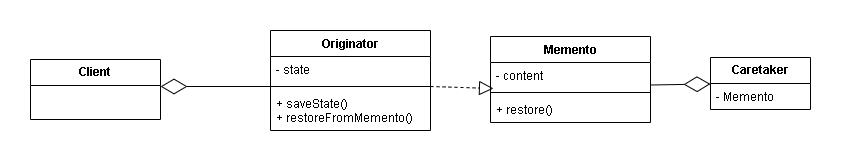

The diagram above was exported from draw.io. Its source (the exported page's mxGraphModel, read from the mxfile embedded in the PNG):
<mxGraphModel dx="864" dy="516" grid="1" gridSize="10" guides="1" tooltips="1" connect="1" arrows="1" fold="1" page="1" pageScale="1" pageWidth="827" pageHeight="1169" math="0" shadow="0">
  <root>
    <mxCell id="WIyWlLk6GJQsqaUBKTNV-0" />
    <mxCell id="WIyWlLk6GJQsqaUBKTNV-1" parent="WIyWlLk6GJQsqaUBKTNV-0" />
    <mxCell id="jpi8c3ARTOZjkBD4BSfO-0" value="&lt;b&gt;Client&lt;/b&gt;" style="swimlane;fontStyle=0;childLayout=stackLayout;horizontal=1;startSize=26;fillColor=none;horizontalStack=0;resizeParent=1;resizeParentMax=0;resizeLast=0;collapsible=1;marginBottom=0;whiteSpace=wrap;html=1;glass=0;" parent="WIyWlLk6GJQsqaUBKTNV-1" vertex="1">
      <mxGeometry x="40" y="243" width="130" height="60" as="geometry" />
    </mxCell>
    <mxCell id="jpi8c3ARTOZjkBD4BSfO-15" value="" style="endArrow=diamondThin;endFill=0;endSize=24;html=1;rounded=0;entryX=1;entryY=0.5;entryDx=0;entryDy=0;" parent="WIyWlLk6GJQsqaUBKTNV-1" edge="1">
      <mxGeometry width="160" relative="1" as="geometry">
        <mxPoint x="280" y="270" as="sourcePoint" />
        <mxPoint x="170" y="270" as="targetPoint" />
      </mxGeometry>
    </mxCell>
    <mxCell id="jpi8c3ARTOZjkBD4BSfO-20" value="&lt;b&gt;Caretaker&lt;/b&gt;" style="swimlane;fontStyle=0;childLayout=stackLayout;horizontal=1;startSize=26;fillColor=none;horizontalStack=0;resizeParent=1;resizeParentMax=0;resizeLast=0;collapsible=1;marginBottom=0;whiteSpace=wrap;html=1;" parent="WIyWlLk6GJQsqaUBKTNV-1" vertex="1">
      <mxGeometry x="720" y="241" width="100" height="52" as="geometry" />
    </mxCell>
    <mxCell id="jpi8c3ARTOZjkBD4BSfO-21" value="- Memento&lt;div&gt;&lt;br&gt;&lt;/div&gt;" style="text;strokeColor=none;fillColor=none;align=left;verticalAlign=top;spacingLeft=4;spacingRight=4;overflow=hidden;rotatable=0;points=[[0,0.5],[1,0.5]];portConstraint=eastwest;whiteSpace=wrap;html=1;" parent="jpi8c3ARTOZjkBD4BSfO-20" vertex="1">
      <mxGeometry y="26" width="100" height="26" as="geometry" />
    </mxCell>
    <mxCell id="jpi8c3ARTOZjkBD4BSfO-24" value="" style="endArrow=block;dashed=1;endFill=0;endSize=12;html=1;rounded=0;entryX=0.019;entryY=0;entryDx=0;entryDy=0;entryPerimeter=0;" parent="WIyWlLk6GJQsqaUBKTNV-1" edge="1" target="Lc-7sg1nl4zbKHsFwjrJ-7">
      <mxGeometry width="160" relative="1" as="geometry">
        <mxPoint x="440" y="270" as="sourcePoint" />
        <mxPoint x="490" y="270" as="targetPoint" />
      </mxGeometry>
    </mxCell>
    <mxCell id="jpi8c3ARTOZjkBD4BSfO-25" value="" style="endArrow=diamondThin;endFill=0;endSize=24;html=1;rounded=0;exitX=1;exitY=0.5;exitDx=0;exitDy=0;" parent="WIyWlLk6GJQsqaUBKTNV-1" edge="1">
      <mxGeometry width="160" relative="1" as="geometry">
        <mxPoint x="660" y="268.5" as="sourcePoint" />
        <mxPoint x="720" y="267.5" as="targetPoint" />
      </mxGeometry>
    </mxCell>
    <mxCell id="Lc-7sg1nl4zbKHsFwjrJ-0" value="Originator" style="swimlane;fontStyle=1;align=center;verticalAlign=top;childLayout=stackLayout;horizontal=1;startSize=26;horizontalStack=0;resizeParent=1;resizeParentMax=0;resizeLast=0;collapsible=1;marginBottom=0;whiteSpace=wrap;html=1;" vertex="1" parent="WIyWlLk6GJQsqaUBKTNV-1">
      <mxGeometry x="280" y="214" width="160" height="100" as="geometry" />
    </mxCell>
    <mxCell id="Lc-7sg1nl4zbKHsFwjrJ-1" value="- state" style="text;strokeColor=none;fillColor=none;align=left;verticalAlign=top;spacingLeft=4;spacingRight=4;overflow=hidden;rotatable=0;points=[[0,0.5],[1,0.5]];portConstraint=eastwest;whiteSpace=wrap;html=1;" vertex="1" parent="Lc-7sg1nl4zbKHsFwjrJ-0">
      <mxGeometry y="26" width="160" height="26" as="geometry" />
    </mxCell>
    <mxCell id="Lc-7sg1nl4zbKHsFwjrJ-2" value="" style="line;strokeWidth=1;fillColor=none;align=left;verticalAlign=middle;spacingTop=-1;spacingLeft=3;spacingRight=3;rotatable=0;labelPosition=right;points=[];portConstraint=eastwest;strokeColor=inherit;" vertex="1" parent="Lc-7sg1nl4zbKHsFwjrJ-0">
      <mxGeometry y="52" width="160" height="8" as="geometry" />
    </mxCell>
    <mxCell id="Lc-7sg1nl4zbKHsFwjrJ-3" value="+ saveState()&amp;nbsp;&lt;div&gt;+ restoreFromMemento()&lt;/div&gt;" style="text;strokeColor=none;fillColor=none;align=left;verticalAlign=top;spacingLeft=4;spacingRight=4;overflow=hidden;rotatable=0;points=[[0,0.5],[1,0.5]];portConstraint=eastwest;whiteSpace=wrap;html=1;" vertex="1" parent="Lc-7sg1nl4zbKHsFwjrJ-0">
      <mxGeometry y="60" width="160" height="40" as="geometry" />
    </mxCell>
    <mxCell id="Lc-7sg1nl4zbKHsFwjrJ-5" value="Memento" style="swimlane;fontStyle=1;align=center;verticalAlign=top;childLayout=stackLayout;horizontal=1;startSize=26;horizontalStack=0;resizeParent=1;resizeParentMax=0;resizeLast=0;collapsible=1;marginBottom=0;whiteSpace=wrap;html=1;" vertex="1" parent="WIyWlLk6GJQsqaUBKTNV-1">
      <mxGeometry x="500" y="220" width="160" height="86" as="geometry" />
    </mxCell>
    <mxCell id="Lc-7sg1nl4zbKHsFwjrJ-6" value="- content" style="text;strokeColor=none;fillColor=none;align=left;verticalAlign=top;spacingLeft=4;spacingRight=4;overflow=hidden;rotatable=0;points=[[0,0.5],[1,0.5]];portConstraint=eastwest;whiteSpace=wrap;html=1;" vertex="1" parent="Lc-7sg1nl4zbKHsFwjrJ-5">
      <mxGeometry y="26" width="160" height="26" as="geometry" />
    </mxCell>
    <mxCell id="Lc-7sg1nl4zbKHsFwjrJ-7" value="" style="line;strokeWidth=1;fillColor=none;align=left;verticalAlign=middle;spacingTop=-1;spacingLeft=3;spacingRight=3;rotatable=0;labelPosition=right;points=[];portConstraint=eastwest;strokeColor=inherit;" vertex="1" parent="Lc-7sg1nl4zbKHsFwjrJ-5">
      <mxGeometry y="52" width="160" height="8" as="geometry" />
    </mxCell>
    <mxCell id="Lc-7sg1nl4zbKHsFwjrJ-8" value="+ restore()" style="text;strokeColor=none;fillColor=none;align=left;verticalAlign=top;spacingLeft=4;spacingRight=4;overflow=hidden;rotatable=0;points=[[0,0.5],[1,0.5]];portConstraint=eastwest;whiteSpace=wrap;html=1;" vertex="1" parent="Lc-7sg1nl4zbKHsFwjrJ-5">
      <mxGeometry y="60" width="160" height="26" as="geometry" />
    </mxCell>
  </root>
</mxGraphModel>